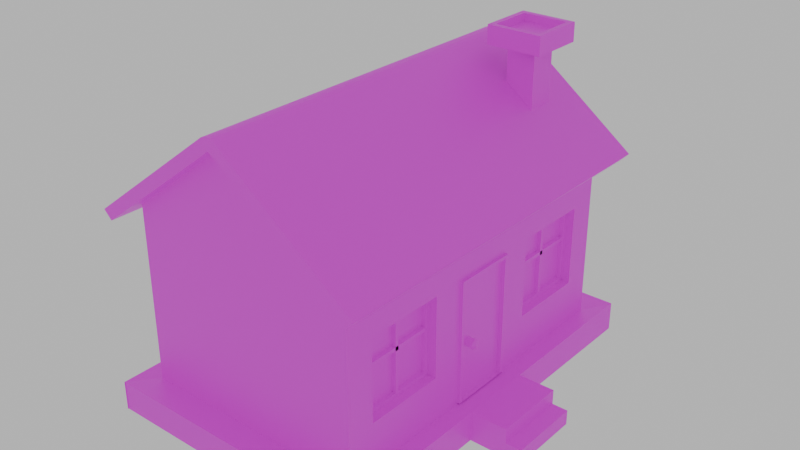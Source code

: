 # Source: house.blend  (saved by Blender 4.0.36; exported with 4.5.12 LTS)
import bpy
from mathutils import Matrix  # noqa: F401  (used for matrix-valued properties, if any)

bpy.ops.wm.read_factory_settings(use_empty=True)
scene = bpy.context.scene
scene.name = 'Scene'

# ---- collections
col_collection = bpy.data.collections.new('Collection'); scene.collection.children.link(col_collection)

# ---- images (referenced by path relative to the original .blend; pixels are not part of the script)
import os
ASSET_DIR = os.environ.get("B2B_ASSET_DIR", "")  # directory of the original .blend (textures are referenced by path, not embedded)
HERE = os.path.dirname(os.path.abspath(__file__))  # packed textures are extracted next to this script under _unpacked/

def load_image(name, relpath, width, height, colorspace="sRGB"):
    """Load a texture the original file referenced (path relative to the .blend, or extracted next to this script)."""
    p = next((c for c in (os.path.join(HERE, relpath), os.path.join(ASSET_DIR, relpath)) if relpath and os.path.exists(c)), "")
    if p:
        img = bpy.data.images.load(p, check_existing=True)
        img.name = name
    else:  # same state as the original file: an image datablock whose file is absent (Cycles renders it pink)
        img = bpy.data.images.new(name, width, height)
        img.source = "FILE"
        img.filepath = "//" + (relpath or name)
    img.colorspace_settings.name = colorspace
    return img
img_untitled = load_image('Untitled', 'Finals/House.png', 1024, 1024, 'sRGB')
img_untitled_002 = load_image('Untitled.002', 'House.png', 1024, 1024, 'sRGB')

# ---- materials (node trees are filled in below, after node groups)
mat_material_002 = bpy.data.materials.new('Material.002')
mat_material_002.use_transparent_shadow = False
mat_material_004 = bpy.data.materials.new('Material.004')
mat_material_004.use_transparent_shadow = False

# ---- material node trees
mat_material_002.use_nodes = True; mat_material_002.node_tree.nodes.clear()
_N = mat_material_002.node_tree.nodes; _L = mat_material_002.node_tree.links
n0 = _N.new('ShaderNodeBsdfPrincipled'); n0.name = 'Principled BSDF'; n0.location = (10, 300)
n0.inputs[3].default_value = 1.45
n1 = _N.new('ShaderNodeOutputMaterial'); n1.name = 'Material Output'; n1.location = (300, 300)
n2 = _N.new('ShaderNodeTexImage'); n2.name = 'Image Texture'; n2.location = (-280, 280)
n2.image = img_untitled
_L.new(n0.outputs[0], n1.inputs[0])
_L.new(n2.outputs[0], n0.inputs[0])
n1.is_active_output = True
mat_material_004.use_nodes = True; mat_material_004.node_tree.nodes.clear()
_N = mat_material_004.node_tree.nodes; _L = mat_material_004.node_tree.links
n0 = _N.new('ShaderNodeBsdfPrincipled'); n0.name = 'Principled BSDF'; n0.location = (10, 300)
n0.inputs[3].default_value = 1.45
n1 = _N.new('ShaderNodeOutputMaterial'); n1.name = 'Material Output'; n1.location = (300, 300)
n2 = _N.new('ShaderNodeTexImage'); n2.name = 'Image Texture'; n2.location = (-280, 280)
n2.image = img_untitled_002
_L.new(n0.outputs[0], n1.inputs[0])
_L.new(n2.outputs[0], n0.inputs[0])
n1.is_active_output = True

# ---- world
world_world = bpy.data.worlds.new('World'); scene.world = world_world
world_world.use_nodes = True; world_world.node_tree.nodes.clear()
_N = world_world.node_tree.nodes; _L = world_world.node_tree.links
n0 = _N.new('ShaderNodeOutputWorld'); n0.name = 'World Output'; n0.location = (300, 300)
n1 = _N.new('ShaderNodeBackground'); n1.name = 'Background'; n1.location = (10, 300)
n1.inputs[0].default_value = (1.0, 1.0, 1.0, 1.0)
n1.inputs[1].default_value = 0.6
_L.new(n1.outputs[0], n0.inputs[0])
n0.is_active_output = True
world_world.color = (0.05088, 0.05088, 0.05088)
world_world.use_sun_shadow = False
world_world.sun_shadow_jitter_overblur = 0.0

# ---- meshes
me_cube_001 = bpy.data.meshes.new('Cube.001')
me_cube_001.from_pydata([(-2.0, -3.0, 1.75), (1.782, -2.508, -0.5341), (-2.0, 3.0, 1.75), (1.782, -2.508, 0.8555), (2.0, -3.0, 1.75), (1.782, -1.118, -0.5341), (2.0, 3.0, 1.75), (1.782, -1.118, 0.8555), (0.0, -3.0, 3.253), (0.0, 3.0, 3.253), (-2.0, -3.0, -1.303), (-2.0, 3.0, -1.303), (2.0, 3.0, -1.303), (1.782, 2.508, -0.5341), (2.0, -3.0, -1.303), (1.782, 2.508, 0.8555), (-2.325, 3.487, -1.786), (1.782, 1.118, -0.5341), (-2.325, -3.487, -1.786), (1.782, 1.118, 0.8555), (-2.325, 3.487, -1.267), (2.325, 3.487, -1.786), (2.325, 3.487, -1.267), (2.325, -3.487, -1.786), (2.325, -3.487, -1.267), (-2.325, -3.487, -1.267), (2.0, -0.5591, 0.8475), (2.0, 0.5591, 0.8475), (2.0, -0.5591, -1.281), (2.0, 0.5591, -1.281), (2.0, 1.118, -0.5341), (2.0, -2.508, -0.5341), (2.0, -2.508, 0.8555), (2.0, -1.118, 0.8555), (2.0, -1.118, -0.5341), (2.0, 1.118, 0.8555), (2.0, 2.508, -0.5341), (2.0, 2.508, 0.8555), (2.325, 0.6391, -1.786), (2.325, -0.6391, -1.786), (2.325, 0.6391, -1.267), (2.325, -0.6391, -1.267), (2.0, -0.1025, -1.281), (2.0, 0.1025, -1.281), (2.0, 0.5499, -1.303), (2.0, -0.5499, -1.303), (2.961, 0.6391, -1.786), (2.961, -0.6391, -1.786), (2.961, 0.6391, -1.267), (2.961, -0.6391, -1.267), (2.961, 0.6391, -1.527), (2.961, -0.6391, -1.527), (3.233, 0.6391, -1.786), (3.233, -0.6391, -1.786), (3.233, 0.6391, -1.527), (3.233, -0.6391, -1.527), (-2.325, 3.487, -1.786), (-2.325, 3.487, -1.267), (2.325, 3.487, -1.786), (2.325, 3.487, -1.267), (-2.325, -3.471, -1.786), (-2.325, -3.471, -1.267), (2.325, -3.471, -1.786), (2.325, -3.471, -1.267)], [], [(10, 0, 2, 11), (11, 2, 6, 12), (36, 12, 6, 4, 14, 31, 32, 33, 26, 27, 35, 37), (31, 14, 28, 26, 33, 34), (27, 29, 12, 36, 30, 35), (43, 44, 12, 29), (14, 4, 0, 10), (0, 4, 8), (6, 2, 9), (45, 14, 24, 41), (10, 11, 20, 25), (39, 41, 24, 23), (18, 25, 20, 16), (11, 12, 22, 20), (14, 10, 25, 24), (33, 7, 5, 34), (31, 1, 3, 32), (5, 1, 31, 34), (3, 7, 33, 32), (17, 19, 35, 30), (15, 13, 36, 37), (36, 13, 17, 30), (35, 19, 15, 37), (21, 22, 40, 38), (38, 40, 48, 50, 46), (12, 44, 40, 22), (44, 45, 41, 40), (28, 14, 45, 42), (42, 45, 44, 43), (51, 47, 53, 55), (41, 39, 47, 51, 49), (40, 41, 49, 48), (52, 54, 55, 53), (51, 50, 48, 49), (50, 51, 55, 54), (46, 50, 54, 52), (56, 57, 59, 58), (60, 61, 63, 62)])
me_cube_001.polygons.foreach_set('material_index', [0, 0, 0, 0, 0, 0, 0, 0, 0, 0, 0, 0, 0, 0, 0, 0, 0, 0, 0, 0, 0, 0, 0, 0, 0, 0, 0, 0, 0, 0, 0, 0, 0, 0, 0, 0, 0, 1])
_uv = me_cube_001.uv_layers.new(name='UVMap')
_uv.uv.foreach_set('vector', [0.1197, 0.8594, 0.1197, 0.8594, 0.1197, 0.8594, 0.1197, 0.8594, 0.1197, 0.8594, 0.1197, 0.8594, 0.1197, 0.8594, 0.1197, 0.8594, 0.1197, 0.8594, 0.1197, 0.8594, 0.1197, 0.8594, 0.1197, 0.8594, 0.1197, 0.8594, 0.1197, 0.8594, 0.1197, 0.8594, 0.1197, 0.8594, 0.1197, 0.8594, 0.1197, 0.8594, 0.1197, 0.8594, 0.1197, 0.8594, 0.1197, 0.8594, 0.1197, 0.8594, 0.1197, 0.8594, 0.1197, 0.8594, 0.1197, 0.8594, 0.1197, 0.8594, 0.1197, 0.8594, 0.1197, 0.8594, 0.1197, 0.8594, 0.1197, 0.8594, 0.1197, 0.8594, 0.1197, 0.8594, 0.1197, 0.8594, 0.1197, 0.8594, 0.1197, 0.8594, 0.1197, 0.8594, 0.1197, 0.8594, 0.1197, 0.8594, 0.1197, 0.8594, 0.1197, 0.8594, 0.1197, 0.8594, 0.1197, 0.8594, 0.1197, 0.8594, 0.1197, 0.8594, 0.1197, 0.8594, 0.1197, 0.8594, 0.1197, 0.8594, 0.1197, 0.8594, 0.1197, 0.8594, 0.1197, 0.8594, 0.1197, 0.8594, 0.1197, 0.8594, 0.1197, 0.8594, 0.1197, 0.8594, 0.1197, 0.8594, 0.1197, 0.8594, 0.1197, 0.8594, 0.1197, 0.8594, 0.1197, 0.8594, 0.1197, 0.8594, 0.1197, 0.8594, 0.1197, 0.8594, 0.1197, 0.8594, 0.1197, 0.8594, 0.1197, 0.8594, 0.1197, 0.8594, 0.1197, 0.8594, 0.1197, 0.8594, 0.1197, 0.8594, 0.1197, 0.8594, 0.1197, 0.8594, 0.1197, 0.8594, 0.1197, 0.8594, 0.1197, 0.8594, 0.1197, 0.8594, 0.1197, 0.8594, 0.1197, 0.8594, 0.1197, 0.8594, 0.1197, 0.8594, 0.1197, 0.8594, 0.1197, 0.8594, 0.1197, 0.8594, 0.1197, 0.8594, 0.1197, 0.8594, 0.1197, 0.8594, 0.1197, 0.8594, 0.1197, 0.8594, 0.1197, 0.8594, 0.1197, 0.8594, 0.1197, 0.8594, 0.1197, 0.8594, 0.1197, 0.8594, 0.1197, 0.8594, 0.1197, 0.8594, 0.1197, 0.8594, 0.1197, 0.8594, 0.1197, 0.8594, 0.1197, 0.8594, 0.1197, 0.8594, 0.1197, 0.8594, 0.1197, 0.8594, 0.1197, 0.8594, 0.1197, 0.8594, 0.1197, 0.8594, 0.1197, 0.8594, 0.1197, 0.8594, 0.1197, 0.8594, 0.1197, 0.8594, 0.1197, 0.8594, 0.1197, 0.8594, 0.1197, 0.8594, 0.1197, 0.8594, 0.1197, 0.8594, 0.1197, 0.8594, 0.1197, 0.8594, 0.1197, 0.8594, 0.1197, 0.8594, 0.1197, 0.8594, 0.1197, 0.8594, 0.1197, 0.8594, 0.1197, 0.8594, 0.1197, 0.8594, 0.1197, 0.8594, 0.1197, 0.8594, 0.1197, 0.8594, 0.1197, 0.8594, 0.1197, 0.8594, 0.1197, 0.8594, 0.1197, 0.8594, 0.1197, 0.8594, 0.1197, 0.8594, 0.1197, 0.8594, 0.1197, 0.8594, 0.1197, 0.8594, 0.1197, 0.8594, 0.1197, 0.8594, 0.1197, 0.8594, 0.1197, 0.8594, 0.1197, 0.8594, 0.1197, 0.8594, 0.1197, 0.8594, 0.1197, 0.8594, 0.1197, 0.8594, 0.1197, 0.8594, 0.1197, 0.8594, 0.1197, 0.8594, 0.1197, 0.8594, 0.1197, 0.8594, 0.1197, 0.8594, 0.1197, 0.8594, 0.1197, 0.8594, 0.1197, 0.8594, 0.1197, 0.8594, 0.1197, 0.8594, 0.1197, 0.8594, 0.1197, 0.8594, 0.1197, 0.8594, 0.1197, 0.8594, 0.1197, 0.8594, 0.1197, 0.8594, 0.1197, 0.8594, 0.1197, 0.8594, 0.1197, 0.8594, 0.1197, 0.8594])
me_cube_001.materials.append(mat_material_002)
me_cube_001.materials.append(mat_material_004)
me_cube_001.update()
me_cube_002 = bpy.data.meshes.new('Cube.002')
me_cube_002.from_pydata([(-1.0, -1.0, 1.0), (-1.0, 1.0, 1.0), (1.0, -1.0, 1.0), (1.0, 1.0, 1.0), (0.0, -1.0, 1.859), (0.0, 1.0, 1.859), (-1.072, -1.0, 1.083), (-1.072, 1.0, 1.083), (1.072, 1.0, 1.083), (1.072, -1.0, 1.083), (0.05884, -1.0, 1.953), (-0.05884, -1.0, 1.953), (0.0, -1.0, 1.926), (0.03185, -1.0, 1.969), (3.725e-09, -1.0, 1.974), (-0.03185, -1.0, 1.969), (-0.05884, 1.0, 1.953), (0.05884, 1.0, 1.953), (0.0, 1.0, 1.926), (-0.03185, 1.0, 1.969), (-3.725e-09, 1.0, 1.974), (0.03185, 1.0, 1.969), (-1.152, -1.0, 0.8697), (-1.152, 1.0, 0.8697), (1.152, 1.0, 0.8697), (1.152, -1.0, 0.8697), (-1.223, -1.0, 0.9531), (-1.223, 1.0, 0.9531), (1.223, 1.0, 0.9531), (1.223, -1.0, 0.9531)], [], [(2, 4, 5, 3), (1, 5, 4, 0), (4, 2, 9, 10, 12), (0, 4, 12, 11, 6), (2, 3, 24, 25), (5, 1, 7, 16, 18), (9, 2, 25, 29), (3, 5, 18, 17, 8), (9, 8, 17, 10), (10, 13, 12), (13, 14, 12), (14, 15, 12), (15, 11, 12), (16, 19, 18), (19, 20, 18), (20, 21, 18), (21, 17, 18), (10, 17, 21, 13), (13, 21, 20, 14), (14, 20, 19, 15), (15, 19, 16, 11), (7, 6, 11, 16), (23, 22, 26, 27), (25, 24, 28, 29), (7, 1, 23, 27), (8, 9, 29, 28), (3, 8, 28, 24), (1, 0, 22, 23), (0, 6, 26, 22), (6, 7, 27, 26)])
_uv = me_cube_002.uv_layers.new(name='UVMap')
_uv.uv.foreach_set('vector', [0.1, 0.6937, 0.1, 0.6937, 0.1, 0.6937, 0.1, 0.6937, 0.1, 0.6937, 0.1, 0.6937, 0.1, 0.6937, 0.1, 0.6937, 0.1, 0.6937, 0.1, 0.6937, 0.1, 0.6937, 0.1, 0.6937, 0.1, 0.6937, 0.1, 0.6937, 0.1, 0.6937, 0.1, 0.6937, 0.1, 0.6937, 0.1, 0.6937, 0.1, 0.6937, 0.1, 0.6937, 0.1, 0.6937, 0.1, 0.6937, 0.1, 0.6937, 0.1, 0.6937, 0.1, 0.6937, 0.1, 0.6937, 0.1, 0.6937, 0.1, 0.6937, 0.1, 0.6937, 0.1, 0.6937, 0.1, 0.6937, 0.1, 0.6937, 0.1, 0.6937, 0.1, 0.6937, 0.1, 0.6937, 0.1, 0.6937, 0.1, 0.6937, 0.1, 0.6937, 0.1, 0.6937, 0.1, 0.6937, 0.1, 0.6937, 0.1, 0.6937, 0.1, 0.6937, 0.1, 0.6937, 0.1, 0.6937, 0.1, 0.6937, 0.1, 0.6937, 0.1, 0.6937, 0.1, 0.6937, 0.1, 0.6937, 0.1, 0.6937, 0.1, 0.6937, 0.1, 0.6937, 0.1, 0.6937, 0.1, 0.6937, 0.1, 0.6937, 0.1, 0.6937, 0.1, 0.6937, 0.1, 0.6937, 0.1, 0.6937, 0.1, 0.6937, 0.1, 0.6937, 0.1, 0.6937, 0.1, 0.6937, 0.1, 0.6937, 0.1, 0.6937, 0.1, 0.6937, 0.1, 0.6937, 0.1, 0.6937, 0.1, 0.6937, 0.1, 0.6937, 0.1, 0.6937, 0.1, 0.6937, 0.1, 0.6937, 0.1, 0.6937, 0.1, 0.6937, 0.1, 0.6937, 0.1, 0.6937, 0.1, 0.6937, 0.1, 0.6937, 0.1, 0.6937, 0.1, 0.6937, 0.1, 0.6937, 0.1, 0.6937, 0.1, 0.6937, 0.1, 0.6937, 0.1, 0.6937, 0.1, 0.6937, 0.1, 0.6937, 0.1, 0.6937, 0.1, 0.6937, 0.1, 0.6937, 0.1, 0.6937, 0.1, 0.6937, 0.1, 0.6937, 0.1, 0.6937, 0.1, 0.6937, 0.1, 0.6937, 0.1, 0.6937, 0.1, 0.6937, 0.1, 0.6937, 0.1, 0.6937, 0.1, 0.6937, 0.1, 0.6937, 0.1, 0.6937, 0.1, 0.6937, 0.1, 0.6937, 0.1, 0.6937, 0.1, 0.6937, 0.1, 0.6937, 0.1, 0.6937, 0.1, 0.6937, 0.1, 0.6937, 0.1, 0.6937, 0.1, 0.6937, 0.1, 0.6937])
me_cube_002.materials.append(mat_material_002)
me_cube_002.update()
me_cube_003 = bpy.data.meshes.new('Cube.003')
me_cube_003.from_pydata([(-1.0, -1.0, -1.0), (-1.0, -1.0, 1.0), (-1.0, 1.0, -1.0), (-1.0, 1.0, 1.0), (1.0, -1.0, -1.0), (1.0, -1.0, 1.0), (1.0, 1.0, -1.0), (1.0, 1.0, 1.0), (1.945, 1.945, 1.0), (1.945, -1.945, 1.0), (-1.945, -1.945, 1.0), (-1.945, 1.945, 1.0), (1.57, 1.57, 1.192), (1.57, -1.57, 1.192), (-1.57, -1.57, 1.192), (-1.57, 1.57, 1.192), (1.945, 1.945, 1.192), (1.945, -1.945, 1.192), (-1.945, -1.945, 1.192), (-1.945, 1.945, 1.192), (1.945, 1.945, 1.192), (1.945, -1.945, 1.192), (-1.945, -1.945, 1.192), (-1.945, 1.945, 1.192), (1.944, 1.944, 1.192), (1.944, -1.944, 1.192), (-1.944, -1.944, 1.192), (-1.944, 1.944, 1.192), (1.57, 1.57, 1.11), (1.57, -1.57, 1.11), (-1.57, -1.57, 1.11), (-1.57, 1.57, 1.11), (-1.0, 1.0, -0.9934), (-1.0, -1.0, -0.9934), (1.0, 1.0, -0.9934), (1.0, -1.0, -0.9934)], [], [(0, 1, 3, 2), (2, 3, 7, 6), (6, 7, 5, 4), (4, 5, 1, 0), (0, 2, 32, 33), (5, 7, 10, 11), (8, 11, 19, 16), (3, 1, 8, 9), (1, 5, 11, 8), (7, 3, 9, 10), (12, 15, 31, 28), (10, 9, 17, 18), (11, 10, 18, 19), (9, 8, 16, 17), (20, 21, 17, 16), (21, 22, 18, 17), (22, 23, 19, 18), (23, 20, 16, 19), (24, 25, 21, 20), (25, 26, 22, 21), (26, 27, 23, 22), (27, 24, 20, 23), (12, 13, 25, 24), (13, 14, 26, 25), (14, 15, 27, 26), (15, 12, 24, 27), (30, 29, 28, 31), (14, 13, 29, 30), (15, 14, 30, 31), (13, 12, 28, 29), (6, 4, 35, 34), (4, 0, 33, 35), (2, 6, 34, 32)])
_uv = me_cube_003.uv_layers.new(name='UVMap')
_uv.uv.foreach_set('vector', [0.1064, 0.5, 0.1064, 0.5, 0.1064, 0.5, 0.1064, 0.5, 0.1064, 0.5, 0.1064, 0.5, 0.1064, 0.5, 0.1064, 0.5, 0.1064, 0.5, 0.1064, 0.5, 0.1064, 0.5, 0.1064, 0.5, 0.1064, 0.5, 0.1064, 0.5, 0.1064, 0.5, 0.1064, 0.5, 0.1064, 0.5, 0.1064, 0.5, 0.1064, 0.5, 0.1064, 0.5, 0.1064, 0.5, 0.1064, 0.5, 0.1064, 0.5, 0.1064, 0.5, 0.1064, 0.5, 0.1064, 0.5, 0.1064, 0.5, 0.1064, 0.5, 0.1064, 0.5, 0.1064, 0.5, 0.1064, 0.5, 0.1064, 0.5, 0.1064, 0.5, 0.1064, 0.5, 0.1064, 0.5, 0.1064, 0.5, 0.1064, 0.5, 0.1064, 0.5, 0.1064, 0.5, 0.1064, 0.5, 0.1064, 0.5, 0.1064, 0.5, 0.1064, 0.5, 0.1064, 0.5, 0.1064, 0.5, 0.1064, 0.5, 0.1064, 0.5, 0.1064, 0.5, 0.1064, 0.5, 0.1064, 0.5, 0.1064, 0.5, 0.1064, 0.5, 0.1064, 0.5, 0.1064, 0.5, 0.1064, 0.5, 0.1064, 0.5, 0.1064, 0.5, 0.1064, 0.5, 0.1064, 0.5, 0.1064, 0.5, 0.1064, 0.5, 0.1064, 0.5, 0.1064, 0.5, 0.1064, 0.5, 0.1064, 0.5, 0.1064, 0.5, 0.1064, 0.5, 0.1064, 0.5, 0.1064, 0.5, 0.1064, 0.5, 0.1064, 0.5, 0.1064, 0.5, 0.1064, 0.5, 0.1064, 0.5, 0.1064, 0.5, 0.1064, 0.5, 0.1064, 0.5, 0.1064, 0.5, 0.1064, 0.5, 0.1064, 0.5, 0.1064, 0.5, 0.1064, 0.5, 0.1064, 0.5, 0.1064, 0.5, 0.1064, 0.5, 0.1064, 0.5, 0.1064, 0.5, 0.1064, 0.5, 0.1064, 0.5, 0.1064, 0.5, 0.1064, 0.5, 0.1064, 0.5, 0.1064, 0.5, 0.1064, 0.5, 0.1064, 0.5, 0.1064, 0.5, 0.1064, 0.5, 0.1064, 0.5, 0.1064, 0.5, 0.1064, 0.5, 0.1064, 0.5, 0.1064, 0.5, 0.1064, 0.5, 0.1064, 0.5, 0.1064, 0.5, 0.1064, 0.5, 0.1064, 0.5, 0.1064, 0.5, 0.1064, 0.5, 0.1064, 0.5, 0.1064, 0.5, 0.1064, 0.5, 0.1064, 0.5, 0.1064, 0.5, 0.1064, 0.5, 0.1064, 0.5, 0.1064, 0.5, 0.1064, 0.5, 0.1064, 0.5, 0.1064, 0.5, 0.1064, 0.5, 0.1064, 0.5, 0.1064, 0.5, 0.1064, 0.5, 0.1064, 0.5, 0.1064, 0.5, 0.1064, 0.5, 0.1064, 0.5, 0.1064, 0.5, 0.1064, 0.5, 0.1064, 0.5, 0.1064, 0.5])
me_cube_003.materials.append(mat_material_002)
me_cube_003.update()
me_cube_004 = bpy.data.meshes.new('Cube.004')
me_cube_004.from_pydata([(-0.1647, -0.5591, -1.0), (-0.1647, -0.5591, 1.129), (-0.1647, 0.5591, -1.0), (-0.1647, 0.5591, 1.129), (0.1647, -0.5591, -1.0), (0.1647, -0.4999, 1.07), (0.1647, 0.4999, -1.0), (0.1647, 0.4999, 1.07), (0.1647, 0.5591, 1.129), (0.1647, 0.5591, -1.0), (0.1647, -0.5591, 1.129), (0.1647, -0.4999, -1.0), (0.09437, -0.4999, -1.0), (0.09437, 0.4999, -1.0), (0.09437, 0.4999, 1.07), (0.09437, -0.4999, 1.07)], [], [(2, 3, 8, 9), (7, 5, 15, 14), (4, 10, 1, 0), (8, 3, 1, 10), (7, 6, 9, 8), (5, 7, 8, 10), (11, 5, 10, 4), (13, 14, 15, 12), (11, 6, 13, 12), (5, 11, 12, 15), (6, 7, 14, 13)])
_uv = me_cube_004.uv_layers.new(name='UVMap')
_uv.uv.foreach_set('vector', [0.1294, 0.5063, 0.1294, 0.5063, 0.1294, 0.5063, 0.1294, 0.5063, 0.1294, 0.5063, 0.1294, 0.5063, 0.1294, 0.5063, 0.1294, 0.5063, 0.1294, 0.5063, 0.1294, 0.5063, 0.1294, 0.5063, 0.1294, 0.5063, 0.1294, 0.5063, 0.1294, 0.5063, 0.1294, 0.5063, 0.1294, 0.5063, 0.1294, 0.5063, 0.1294, 0.5063, 0.1294, 0.5063, 0.1294, 0.5063, 0.1294, 0.5063, 0.1294, 0.5063, 0.1294, 0.5063, 0.1294, 0.5063, 0.1294, 0.5063, 0.1294, 0.5063, 0.1294, 0.5063, 0.1294, 0.5063, 0.1294, 0.5063, 0.1294, 0.5063, 0.1294, 0.5063, 0.1294, 0.5063, 0.1294, 0.5063, 0.1294, 0.5063, 0.1294, 0.5063, 0.1294, 0.5063, 0.1294, 0.5063, 0.1294, 0.5063, 0.1294, 0.5063, 0.1294, 0.5063, 0.1294, 0.5063, 0.1294, 0.5063, 0.1294, 0.5063, 0.1294, 0.5063])
me_cube_004.materials.append(mat_material_002)
me_cube_004.update()
me_cylinder = bpy.data.meshes.new('Cylinder')
me_cylinder.from_pydata([(1.248e-08, 0.07495, 0.8764), (1.248e-08, 0.07495, 1.026), (0.053, 0.053, 0.8764), (0.053, 0.053, 1.026), (0.07495, -5.169e-09, 0.8764), (0.07495, -5.169e-09, 1.026), (0.053, -0.053, 0.8764), (0.053, -0.053, 1.026), (1.248e-08, -0.07495, 0.8764), (1.248e-08, -0.07495, 1.026), (-0.053, -0.053, 0.8764), (-0.053, -0.053, 1.026), (-0.07495, -5.169e-09, 0.8764), (-0.07495, -5.169e-09, 1.026), (-0.053, 0.053, 0.8764), (-0.053, 0.053, 1.026), (0.06069, 0.06069, 1.045), (1.219e-08, 0.08583, 1.045), (0.08583, -5.291e-09, 1.045), (0.06069, -0.06069, 1.045), (1.219e-08, -0.08583, 1.045), (-0.06069, -0.06069, 1.045), (-0.08583, -5.291e-09, 1.045), (-0.06069, 0.06069, 1.045), (0.06069, 0.06069, 1.078), (1.219e-08, 0.08583, 1.078), (0.08583, -5.291e-09, 1.078), (0.06069, -0.06069, 1.078), (1.219e-08, -0.08583, 1.078), (-0.06069, -0.06069, 1.078), (-0.08583, -5.291e-09, 1.078), (-0.06069, 0.06069, 1.078), (0.02532, 0.02532, 1.116), (1.479e-08, 0.0358, 1.116), (0.0358, -5.057e-09, 1.116), (0.02532, -0.02532, 1.116), (1.479e-08, -0.0358, 1.116), (-0.02532, -0.02532, 1.116), (-0.0358, -5.057e-09, 1.116), (-0.02532, 0.02532, 1.116)], [], [(0, 1, 3, 2), (2, 3, 5, 4), (4, 5, 7, 6), (6, 7, 9, 8), (8, 9, 11, 10), (10, 11, 13, 12), (1, 15, 23, 17), (12, 13, 15, 14), (14, 15, 1, 0), (23, 22, 30, 31), (3, 1, 17, 16), (7, 5, 18, 19), (13, 11, 21, 22), (9, 7, 19, 20), (15, 13, 22, 23), (5, 3, 16, 18), (11, 9, 20, 21), (30, 29, 37, 38), (21, 20, 28, 29), (19, 18, 26, 27), (16, 17, 25, 24), (17, 23, 31, 25), (22, 21, 29, 30), (20, 19, 27, 28), (18, 16, 24, 26), (32, 33, 39, 38, 37, 36, 35, 34), (28, 27, 35, 36), (26, 24, 32, 34), (31, 30, 38, 39), (29, 28, 36, 37), (27, 26, 34, 35), (24, 25, 33, 32), (25, 31, 39, 33)])
_uv = me_cylinder.uv_layers.new(name='UVMap')
_uv.uv.foreach_set('vector', [0.08988, 0.5188, 0.08988, 0.5188, 0.08988, 0.5188, 0.08988, 0.5188, 0.08988, 0.5188, 0.08988, 0.5188, 0.08988, 0.5188, 0.08988, 0.5188, 0.08988, 0.5188, 0.08988, 0.5188, 0.08988, 0.5188, 0.08988, 0.5188, 0.08988, 0.5188, 0.08988, 0.5188, 0.08988, 0.5188, 0.08988, 0.5188, 0.08988, 0.5188, 0.08988, 0.5188, 0.08988, 0.5188, 0.08988, 0.5188, 0.08988, 0.5188, 0.08988, 0.5188, 0.08988, 0.5188, 0.08988, 0.5188, 0.08988, 0.5188, 0.08988, 0.5188, 0.08988, 0.5188, 0.08988, 0.5188, 0.08988, 0.5188, 0.08988, 0.5188, 0.08988, 0.5188, 0.08988, 0.5188, 0.08988, 0.5188, 0.08988, 0.5188, 0.08988, 0.5188, 0.08988, 0.5188, 0.08988, 0.5188, 0.08988, 0.5188, 0.08988, 0.5188, 0.08988, 0.5188, 0.08988, 0.5188, 0.08988, 0.5188, 0.08988, 0.5188, 0.08988, 0.5188, 0.08988, 0.5188, 0.08988, 0.5188, 0.08988, 0.5188, 0.08988, 0.5188, 0.08988, 0.5188, 0.08988, 0.5188, 0.08988, 0.5188, 0.08988, 0.5188, 0.08988, 0.5188, 0.08988, 0.5188, 0.08988, 0.5188, 0.08988, 0.5188, 0.08988, 0.5188, 0.08988, 0.5188, 0.08988, 0.5188, 0.08988, 0.5188, 0.08988, 0.5188, 0.08988, 0.5188, 0.08988, 0.5188, 0.08988, 0.5188, 0.08988, 0.5188, 0.08988, 0.5188, 0.08988, 0.5188, 0.08988, 0.5188, 0.08988, 0.5188, 0.08988, 0.5188, 0.08988, 0.5188, 0.08988, 0.5188, 0.08988, 0.5188, 0.08988, 0.5188, 0.08988, 0.5188, 0.08988, 0.5188, 0.08988, 0.5188, 0.08988, 0.5188, 0.08988, 0.5188, 0.08988, 0.5188, 0.08988, 0.5188, 0.08988, 0.5188, 0.08988, 0.5188, 0.08988, 0.5188, 0.08988, 0.5188, 0.08988, 0.5188, 0.08988, 0.5188, 0.08988, 0.5188, 0.08988, 0.5188, 0.08988, 0.5188, 0.08988, 0.5188, 0.08988, 0.5188, 0.08988, 0.5188, 0.08988, 0.5188, 0.08988, 0.5188, 0.08988, 0.5188, 0.08988, 0.5188, 0.08988, 0.5188, 0.08988, 0.5188, 0.08988, 0.5188, 0.08988, 0.5188, 0.08988, 0.5188, 0.08988, 0.5188, 0.08988, 0.5188, 0.08988, 0.5188, 0.08988, 0.5188, 0.08988, 0.5188, 0.08988, 0.5188, 0.08988, 0.5188, 0.08988, 0.5188, 0.08988, 0.5188, 0.08988, 0.5188, 0.08988, 0.5188, 0.08988, 0.5188, 0.08988, 0.5188, 0.08988, 0.5188, 0.08988, 0.5188, 0.08988, 0.5188, 0.08988, 0.5188, 0.08988, 0.5188, 0.08988, 0.5188, 0.08988, 0.5188, 0.08988, 0.5188, 0.08988, 0.5188, 0.08988, 0.5188, 0.08988, 0.5188, 0.08988, 0.5188, 0.08988, 0.5188, 0.08988, 0.5188, 0.08988, 0.5188, 0.08988, 0.5188, 0.08988, 0.5188, 0.08988, 0.5188, 0.08988, 0.5188, 0.08988, 0.5188, 0.08988, 0.5188])
me_cylinder.materials.append(mat_material_002)
me_cylinder.update()
me_cube_006 = bpy.data.meshes.new('Cube.006')
me_cube_006.from_pydata([(1.782, -2.508, 1.216), (1.782, -2.508, 2.606), (1.782, -1.118, 1.216), (1.782, -1.118, 2.606), (1.782, -2.508, 1.216), (1.782, -1.118, 1.216), (1.782, -1.118, 2.606), (1.782, -2.508, 2.606), (1.782, -2.44, 1.283), (1.782, -1.185, 1.283), (1.782, -1.185, 2.538), (1.782, -2.44, 2.538), (1.782, -1.847, 1.216), (1.782, -1.78, 1.216), (1.782, -1.847, 2.606), (1.782, -1.78, 2.606), (1.782, -1.847, 1.216), (1.782, -1.78, 1.216), (1.782, -1.78, 2.606), (1.782, -1.847, 2.606), (1.782, -1.844, 1.283), (1.782, -1.783, 1.283), (1.782, -1.844, 2.538), (1.782, -1.783, 2.538), (1.782, -2.508, 2.063), (1.782, -2.508, 1.988), (1.782, -1.118, 2.063), (1.782, -1.118, 1.988), (1.782, -1.118, 2.063), (1.782, -1.118, 1.988), (1.782, -2.508, 1.988), (1.782, -2.508, 2.063), (1.782, -2.44, 2.061), (1.782, -2.44, 1.994), (1.782, -1.185, 2.061), (1.782, -1.185, 1.994), (1.782, -1.844, 2.061), (1.782, -1.844, 1.994), (1.782, -1.783, 2.061), (1.782, -1.783, 1.994), (1.851, -2.508, 1.988), (1.851, -2.508, 2.606), (1.851, -1.78, 1.216), (1.851, -1.118, 1.216), (1.851, -1.118, 1.988), (1.851, -1.118, 2.606), (1.851, -1.78, 2.606), (1.851, -1.783, 1.283), (1.851, -1.185, 1.283), (1.851, -2.44, 1.994), (1.851, -2.44, 2.538), (1.851, -1.185, 1.994), (1.851, -1.185, 2.538), (1.851, -1.783, 2.538), (1.851, -2.44, 1.283), (1.851, -2.508, 1.216), (1.851, -1.847, 1.216), (1.851, -1.847, 2.606), (1.851, -1.844, 1.283), (1.851, -1.844, 2.538), (1.851, -1.844, 1.994), (1.851, -1.783, 1.994), (1.851, -2.508, 2.063), (1.851, -1.118, 2.063), (1.851, -2.44, 2.061), (1.851, -1.185, 2.061), (1.851, -1.844, 2.061), (1.851, -1.783, 2.061), (1.782, 2.508, 1.216), (1.782, 2.508, 2.606), (1.782, 1.118, 1.216), (1.782, 1.118, 2.606), (1.782, 2.508, 1.216), (1.782, 1.118, 1.216), (1.782, 1.118, 2.606), (1.782, 2.508, 2.606), (1.782, 2.44, 1.283), (1.782, 1.185, 1.283), (1.782, 1.185, 2.538), (1.782, 2.44, 2.538), (1.782, 1.847, 1.216), (1.782, 1.78, 1.216), (1.782, 1.847, 2.606), (1.782, 1.78, 2.606), (1.782, 1.847, 1.216), (1.782, 1.78, 1.216), (1.782, 1.78, 2.606), (1.782, 1.847, 2.606), (1.782, 1.844, 1.283), (1.782, 1.783, 1.283), (1.782, 1.844, 2.538), (1.782, 1.783, 2.538), (1.782, 2.508, 2.063), (1.782, 2.508, 1.988), (1.782, 1.118, 2.063), (1.782, 1.118, 1.988), (1.782, 1.118, 2.063), (1.782, 1.118, 1.988), (1.782, 2.508, 1.988), (1.782, 2.508, 2.063), (1.782, 2.44, 2.061), (1.782, 2.44, 1.994), (1.782, 1.185, 2.061), (1.782, 1.185, 1.994), (1.782, 1.844, 2.061), (1.782, 1.844, 1.994), (1.782, 1.783, 2.061), (1.782, 1.783, 1.994), (1.851, 2.508, 1.988), (1.851, 2.508, 2.606), (1.851, 1.78, 1.216), (1.851, 1.118, 1.216), (1.851, 1.118, 1.988), (1.851, 1.118, 2.606), (1.851, 1.78, 2.606), (1.851, 1.783, 1.283), (1.851, 1.185, 1.283), (1.851, 2.44, 1.994), (1.851, 2.44, 2.538), (1.851, 1.185, 1.994), (1.851, 1.185, 2.538), (1.851, 1.783, 2.538), (1.851, 2.44, 1.283), (1.851, 2.508, 1.216), (1.851, 1.847, 1.216), (1.851, 1.847, 2.606), (1.851, 1.844, 1.283), (1.851, 1.844, 2.538), (1.851, 1.844, 1.994), (1.851, 1.783, 1.994), (1.851, 2.508, 2.063), (1.851, 1.118, 2.063), (1.851, 2.44, 2.061), (1.851, 1.185, 2.061), (1.851, 1.844, 2.061), (1.851, 1.783, 2.061)], [], [(17, 2, 5, 13), (29, 3, 6, 27), (19, 1, 7, 14), (31, 0, 4, 24), (60, 61, 53, 59), (66, 67, 61, 60), (57, 41, 50, 59, 53, 52, 45, 46), (67, 65, 51, 61), (9, 21, 47, 48), (42, 43, 48, 47, 58, 54, 55, 56), (44, 45, 52, 51, 65, 48, 43, 63), (58, 47, 67, 66), (3, 18, 15, 6), (18, 19, 14, 15), (0, 16, 12, 4), (16, 17, 13, 12), (34, 9, 48, 65), (8, 32, 64, 54), (15, 14, 57, 46), (14, 7, 41, 57), (12, 13, 42, 56), (62, 55, 54, 64, 49, 50, 41, 40), (37, 33, 49, 60), (64, 66, 60, 49), (1, 30, 25, 7), (30, 31, 24, 25), (2, 28, 26, 5), (28, 29, 27, 26), (4, 12, 56, 55), (32, 36, 66, 64), (33, 11, 50, 49), (22, 37, 60, 59), (7, 25, 40, 41), (36, 20, 58, 66), (10, 35, 51, 52), (39, 23, 53, 61), (13, 5, 43, 42), (20, 8, 54, 58), (23, 10, 52, 53), (24, 4, 55, 62), (27, 6, 45, 44), (21, 38, 67, 47), (25, 24, 62, 40), (38, 34, 65, 67), (6, 15, 46, 45), (11, 22, 59, 50), (5, 26, 63, 43), (35, 39, 61, 51), (26, 27, 44, 63), (85, 81, 73, 70), (97, 95, 74, 71), (87, 82, 75, 69), (99, 92, 72, 68), (128, 127, 121, 129), (134, 128, 129, 135), (125, 114, 113, 120, 121, 127, 118, 109), (135, 129, 119, 133), (77, 116, 115, 89), (110, 124, 123, 122, 126, 115, 116, 111), (112, 131, 111, 116, 133, 119, 120, 113), (126, 134, 135, 115), (71, 74, 83, 86), (86, 83, 82, 87), (68, 72, 80, 84), (84, 80, 81, 85), (102, 133, 116, 77), (76, 122, 132, 100), (83, 114, 125, 82), (82, 125, 109, 75), (80, 124, 110, 81), (130, 108, 109, 118, 117, 132, 122, 123), (105, 128, 117, 101), (132, 117, 128, 134), (69, 75, 93, 98), (98, 93, 92, 99), (70, 73, 94, 96), (96, 94, 95, 97), (72, 123, 124, 80), (100, 132, 134, 104), (101, 117, 118, 79), (90, 127, 128, 105), (75, 109, 108, 93), (104, 134, 126, 88), (78, 120, 119, 103), (107, 129, 121, 91), (81, 110, 111, 73), (88, 126, 122, 76), (91, 121, 120, 78), (92, 130, 123, 72), (95, 112, 113, 74), (89, 115, 135, 106), (93, 108, 130, 92), (106, 135, 133, 102), (74, 113, 114, 83), (79, 118, 127, 90), (73, 111, 131, 94), (103, 119, 129, 107), (94, 131, 112, 95)])
_uv = me_cube_006.uv_layers.new(name='UVMap')
_uv.uv.foreach_set('vector', [0.2679, 0.8562, 0.2679, 0.8562, 0.2679, 0.8562, 0.2679, 0.8562, 0.2679, 0.8562, 0.2679, 0.8562, 0.2679, 0.8562, 0.2679, 0.8562, 0.2679, 0.8562, 0.2679, 0.8562, 0.2679, 0.8562, 0.2679, 0.8562, 0.2679, 0.8562, 0.2679, 0.8562, 0.2679, 0.8562, 0.2679, 0.8562, 0.2679, 0.8562, 0.2679, 0.8562, 0.2679, 0.8562, 0.2679, 0.8562, 0.2679, 0.8562, 0.2679, 0.8562, 0.2679, 0.8562, 0.2679, 0.8562, 0.2679, 0.8562, 0.2679, 0.8562, 0.2679, 0.8562, 0.2679, 0.8562, 0.2679, 0.8562, 0.2679, 0.8562, 0.2679, 0.8562, 0.2679, 0.8562, 0.2679, 0.8562, 0.2679, 0.8562, 0.2679, 0.8562, 0.2679, 0.8562, 0.2679, 0.8562, 0.2679, 0.8562, 0.2679, 0.8562, 0.2679, 0.8562, 0.2679, 0.8562, 0.2679, 0.8562, 0.2679, 0.8562, 0.2679, 0.8562, 0.2679, 0.8562, 0.2679, 0.8562, 0.2679, 0.8562, 0.2679, 0.8562, 0.2679, 0.8562, 0.2679, 0.8562, 0.2679, 0.8562, 0.2679, 0.8562, 0.2679, 0.8562, 0.2679, 0.8562, 0.2679, 0.8562, 0.2679, 0.8562, 0.2679, 0.8562, 0.2679, 0.8562, 0.2679, 0.8562, 0.2679, 0.8562, 0.2679, 0.8562, 0.2679, 0.8562, 0.2679, 0.8562, 0.2679, 0.8562, 0.2679, 0.8562, 0.2679, 0.8562, 0.2679, 0.8562, 0.2679, 0.8562, 0.2679, 0.8562, 0.2679, 0.8562, 0.2679, 0.8562, 0.2679, 0.8562, 0.2679, 0.8562, 0.2679, 0.8562, 0.2679, 0.8562, 0.2679, 0.8562, 0.2679, 0.8562, 0.2679, 0.8562, 0.2679, 0.8562, 0.2679, 0.8562, 0.2679, 0.8562, 0.2679, 0.8562, 0.2679, 0.8562, 0.2679, 0.8562, 0.2679, 0.8562, 0.2679, 0.8562, 0.2679, 0.8562, 0.2679, 0.8562, 0.2679, 0.8562, 0.2679, 0.8562, 0.2679, 0.8562, 0.2679, 0.8562, 0.2679, 0.8562, 0.2679, 0.8562, 0.2679, 0.8562, 0.2679, 0.8562, 0.2679, 0.8562, 0.2679, 0.8562, 0.2679, 0.8562, 0.2679, 0.8562, 0.2679, 0.8562, 0.2679, 0.8562, 0.2679, 0.8562, 0.2679, 0.8562, 0.2679, 0.8562, 0.2679, 0.8562, 0.2679, 0.8562, 0.2679, 0.8562, 0.2679, 0.8562, 0.2679, 0.8562, 0.2679, 0.8562, 0.2679, 0.8562, 0.2679, 0.8562, 0.2679, 0.8562, 0.2679, 0.8562, 0.2679, 0.8562, 0.2679, 0.8562, 0.2679, 0.8562, 0.2679, 0.8562, 0.2679, 0.8562, 0.2679, 0.8562, 0.2679, 0.8562, 0.2679, 0.8562, 0.2679, 0.8562, 0.2679, 0.8562, 0.2679, 0.8562, 0.2679, 0.8562, 0.2679, 0.8562, 0.2679, 0.8562, 0.2679, 0.8562, 0.2679, 0.8562, 0.2679, 0.8562, 0.2679, 0.8562, 0.2679, 0.8562, 0.2679, 0.8562, 0.2679, 0.8562, 0.2679, 0.8562, 0.2679, 0.8562, 0.2679, 0.8562, 0.2679, 0.8562, 0.2679, 0.8562, 0.2679, 0.8562, 0.2679, 0.8562, 0.2679, 0.8562, 0.2679, 0.8562, 0.2679, 0.8562, 0.2679, 0.8562, 0.2679, 0.8562, 0.2679, 0.8562, 0.2679, 0.8562, 0.2679, 0.8562, 0.2679, 0.8562, 0.2679, 0.8562, 0.2679, 0.8562, 0.2679, 0.8562, 0.2679, 0.8562, 0.2679, 0.8562, 0.2679, 0.8562, 0.2679, 0.8562, 0.2679, 0.8562, 0.2679, 0.8562, 0.2679, 0.8562, 0.2679, 0.8562, 0.2679, 0.8562, 0.2679, 0.8562, 0.2679, 0.8562, 0.2679, 0.8562, 0.2679, 0.8562, 0.2679, 0.8562, 0.2679, 0.8562, 0.2679, 0.8562, 0.2679, 0.8562, 0.2679, 0.8562, 0.2679, 0.8562, 0.2679, 0.8562, 0.2679, 0.8562, 0.2679, 0.8562, 0.2679, 0.8562, 0.2679, 0.8562, 0.2679, 0.8562, 0.2679, 0.8562, 0.2679, 0.8562, 0.2679, 0.8562, 0.2679, 0.8562, 0.2679, 0.8562, 0.2679, 0.8562, 0.2679, 0.8562, 0.2679, 0.8562, 0.2679, 0.8562, 0.2679, 0.8562, 0.2679, 0.8562, 0.2679, 0.8562, 0.2679, 0.8562, 0.2679, 0.8562, 0.2679, 0.8562, 0.2679, 0.8562, 0.2679, 0.8562, 0.2679, 0.8562, 0.2679, 0.8562, 0.2679, 0.8562, 0.2679, 0.8562, 0.2679, 0.8562, 0.2679, 0.8562, 0.2679, 0.8562, 0.2679, 0.8562, 0.2679, 0.8562, 0.2679, 0.8562, 0.2679, 0.8562, 0.2679, 0.8562, 0.2679, 0.8562, 0.2679, 0.8562, 0.2679, 0.8562, 0.2679, 0.8562, 0.2679, 0.8562, 0.2679, 0.8562, 0.2679, 0.8562, 0.2679, 0.8562, 0.2679, 0.8562, 0.2679, 0.8562, 0.2679, 0.8562, 0.2679, 0.8562, 0.2679, 0.8562, 0.2679, 0.8562, 0.2679, 0.8562, 0.2679, 0.8562, 0.2679, 0.8562, 0.2679, 0.8562, 0.2679, 0.8562, 0.2679, 0.8562, 0.2679, 0.8562, 0.2679, 0.8562, 0.2679, 0.8562, 0.2679, 0.8562, 0.2679, 0.8562, 0.2679, 0.8562, 0.2679, 0.8562, 0.2679, 0.8562, 0.2679, 0.8562, 0.2679, 0.8562, 0.2679, 0.8562, 0.2679, 0.8562, 0.2679, 0.8562, 0.2679, 0.8562, 0.2679, 0.8562, 0.2679, 0.8562, 0.2679, 0.8562, 0.2679, 0.8562, 0.2679, 0.8562, 0.2679, 0.8562, 0.2679, 0.8562, 0.2679, 0.8562, 0.2679, 0.8562, 0.2679, 0.8562, 0.2679, 0.8562, 0.2679, 0.8562, 0.2679, 0.8562, 0.2679, 0.8562, 0.2679, 0.8562, 0.2679, 0.8562, 0.2679, 0.8562, 0.2679, 0.8562, 0.2679, 0.8562, 0.2679, 0.8562, 0.2679, 0.8562, 0.2679, 0.8562, 0.2679, 0.8562, 0.2679, 0.8562, 0.2679, 0.8562, 0.2679, 0.8562, 0.2679, 0.8562, 0.2679, 0.8562, 0.2679, 0.8562, 0.2679, 0.8562, 0.2679, 0.8562, 0.2679, 0.8562, 0.2679, 0.8562, 0.2679, 0.8562, 0.2679, 0.8562, 0.2679, 0.8562, 0.2679, 0.8562, 0.2679, 0.8562, 0.2679, 0.8562, 0.2679, 0.8562, 0.2679, 0.8562, 0.2679, 0.8562, 0.2679, 0.8562, 0.2679, 0.8562, 0.2679, 0.8562, 0.2679, 0.8562, 0.2679, 0.8562, 0.2679, 0.8562, 0.2679, 0.8562, 0.2679, 0.8562, 0.2679, 0.8562, 0.2679, 0.8562, 0.2679, 0.8562, 0.2679, 0.8562, 0.2679, 0.8562, 0.2679, 0.8562, 0.2679, 0.8562, 0.2679, 0.8562, 0.2679, 0.8562, 0.2679, 0.8562, 0.2679, 0.8562, 0.2679, 0.8562, 0.2679, 0.8562, 0.2679, 0.8562, 0.2679, 0.8562, 0.2679, 0.8562, 0.2679, 0.8562, 0.2679, 0.8562, 0.2679, 0.8562, 0.2679, 0.8562, 0.2679, 0.8562, 0.2679, 0.8562, 0.2679, 0.8562, 0.2679, 0.8562, 0.2679, 0.8562, 0.2679, 0.8562, 0.2679, 0.8562, 0.2679, 0.8562, 0.2679, 0.8562, 0.2679, 0.8562, 0.2679, 0.8562, 0.2679, 0.8562, 0.2679, 0.8562, 0.2679, 0.8562, 0.2679, 0.8562, 0.2679, 0.8562, 0.2679, 0.8562, 0.2679, 0.8562, 0.2679, 0.8562, 0.2679, 0.8562, 0.2679, 0.8562, 0.2679, 0.8562, 0.2679, 0.8562, 0.2679, 0.8562, 0.2679, 0.8562, 0.2679, 0.8562, 0.2679, 0.8562, 0.2679, 0.8562, 0.2679, 0.8562, 0.2679, 0.8562, 0.2679, 0.8562, 0.2679, 0.8562, 0.2679, 0.8562, 0.2679, 0.8562, 0.2679, 0.8562, 0.2679, 0.8562, 0.2679, 0.8562, 0.2679, 0.8562, 0.2679, 0.8562, 0.2679, 0.8562, 0.2679, 0.8562, 0.2679, 0.8562, 0.2679, 0.8562, 0.2679, 0.8562, 0.2679, 0.8562, 0.2679, 0.8562, 0.2679, 0.8562, 0.2679, 0.8562, 0.2679, 0.8562, 0.2679, 0.8562, 0.2679, 0.8562, 0.2679, 0.8562, 0.2679, 0.8562, 0.2679, 0.8562, 0.2679, 0.8562, 0.2679, 0.8562, 0.2679, 0.8562, 0.2679, 0.8562, 0.2679, 0.8562, 0.2679, 0.8562, 0.2679, 0.8562, 0.2679, 0.8562, 0.2679, 0.8562, 0.2679, 0.8562, 0.2679, 0.8562, 0.2679, 0.8562, 0.2679, 0.8562, 0.2679, 0.8562, 0.2679, 0.8562, 0.2679, 0.8562, 0.2679, 0.8562, 0.2679, 0.8562, 0.2679, 0.8562, 0.2679, 0.8562, 0.2679, 0.8562, 0.2679, 0.8562, 0.2679, 0.8562, 0.2679, 0.8562, 0.2679, 0.8562, 0.2679, 0.8562, 0.2679, 0.8562, 0.2679, 0.8562, 0.2679, 0.8562, 0.2679, 0.8562, 0.2679, 0.8562, 0.2679, 0.8562, 0.2679, 0.8562, 0.2679, 0.8562, 0.2679, 0.8562, 0.2679, 0.8562, 0.2679, 0.8562, 0.2679, 0.8562, 0.2679, 0.8562, 0.2679, 0.8562, 0.2679, 0.8562, 0.2679, 0.8562, 0.2679, 0.8562, 0.2679, 0.8562, 0.2679, 0.8562, 0.2679, 0.8562, 0.2679, 0.8562, 0.2679, 0.8562, 0.2679, 0.8562, 0.2679, 0.8562, 0.2679, 0.8562, 0.2679, 0.8562, 0.2679, 0.8562, 0.2679, 0.8562, 0.2679, 0.8562, 0.2679, 0.8562, 0.2679, 0.8562])
me_cube_006.materials.append(mat_material_002)
me_cube_006.update()
me_cube_007 = bpy.data.meshes.new('Cube.007')
me_cube_007.from_pydata([(1.782, -2.44, 1.283), (1.782, -1.185, 1.283), (1.782, -1.185, 2.538), (1.782, -2.44, 2.538), (1.782, -1.844, 1.283), (1.782, -1.783, 1.283), (1.782, -1.844, 2.538), (1.782, -1.783, 2.538), (1.782, -2.44, 2.061), (1.782, -2.44, 1.994), (1.782, -1.185, 2.061), (1.782, -1.185, 1.994), (1.782, -1.844, 2.061), (1.782, -1.844, 1.994), (1.782, -1.783, 2.061), (1.782, -1.783, 1.994), (1.782, 2.44, 1.283), (1.782, 1.185, 1.283), (1.782, 1.185, 2.538), (1.782, 2.44, 2.538), (1.782, 1.844, 1.283), (1.782, 1.783, 1.283), (1.782, 1.844, 2.538), (1.782, 1.783, 2.538), (1.782, 2.44, 2.061), (1.782, 2.44, 1.994), (1.782, 1.185, 2.061), (1.782, 1.185, 1.994), (1.782, 1.844, 2.061), (1.782, 1.844, 1.994), (1.782, 1.783, 2.061), (1.782, 1.783, 1.994)], [], [(15, 11, 2, 7), (9, 13, 6, 3), (0, 4, 12, 8), (5, 1, 10, 14), (31, 23, 18, 27), (25, 19, 22, 29), (16, 24, 28, 20), (21, 30, 26, 17)])
_uv = me_cube_007.uv_layers.new(name='UVMap')
_uv.uv.foreach_set('vector', [0.8983, 0.8937, 0.8983, 0.8937, 0.8983, 0.8937, 0.8983, 0.8937, 0.8983, 0.8937, 0.8983, 0.8937, 0.8983, 0.8937, 0.8983, 0.8937, 0.8983, 0.8937, 0.8983, 0.8937, 0.8983, 0.8937, 0.8983, 0.8937, 0.8983, 0.8937, 0.8983, 0.8937, 0.8983, 0.8937, 0.8983, 0.8937, 0.8983, 0.8937, 0.8983, 0.8937, 0.8983, 0.8937, 0.8983, 0.8937, 0.8983, 0.8937, 0.8983, 0.8937, 0.8983, 0.8937, 0.8983, 0.8937, 0.8983, 0.8937, 0.8983, 0.8937, 0.8983, 0.8937, 0.8983, 0.8937, 0.8983, 0.8937, 0.8983, 0.8937, 0.8983, 0.8937, 0.8983, 0.8937])
me_cube_007.materials.append(mat_material_002)
me_cube_007.update()

# ---- objects
ob_house = bpy.data.objects.new('House', me_cube_001)
ob_roof = bpy.data.objects.new('Roof', me_cube_002)
ob_chimney = bpy.data.objects.new('Chimney', me_cube_003)
ob_door = bpy.data.objects.new('Door', me_cube_004)
ob_doorknob = bpy.data.objects.new('DoorKnob', me_cylinder)
ob_window = bpy.data.objects.new('Window', me_cube_006)
ob_glass = bpy.data.objects.new('Glass', me_cube_007)

# ---- transforms, parenting, visibility, modifiers, constraints
ob_house.location = (0.0, 0.0, 1.75)
ob_roof.location = (0.0, 0.0, 1.75)
ob_roof.scale = (2.0, 3.347, 1.75)
ob_chimney.location = (1.074, 2.355, 3.56)
ob_chimney.scale = (-0.2483, -0.2483, 1.687)
ob_door.location = (1.881, 0.0, 1.469)
ob_doorknob.location = (1.038, -0.3166, 1.451)
ob_doorknob.rotation_euler = (0.0, 1.571, 0.0)
ob_window.location = (0.0, 0.0, 0.0)
ob_glass.location = (0.0, 0.0, 0.0)

# ---- collection membership
col_collection.objects.link(ob_house)
col_collection.objects.link(ob_roof)
col_collection.objects.link(ob_chimney)
col_collection.objects.link(ob_door)
col_collection.objects.link(ob_doorknob)
col_collection.objects.link(ob_window)
col_collection.objects.link(ob_glass)

# ---- scene / render settings (as saved in the file)
scene.frame_start = 1; scene.frame_end = 250; scene.frame_set(214)
scene.render.engine = 'BLENDER_EEVEE_NEXT'
scene.cycles.sampling_pattern = 'TABULATED_SOBOL'
scene.eevee.use_gtao = True
scene.eevee.gtao_distance = 5.21
bpy.context.view_layer.update()

# ---- added for rendering (the .blend has no active camera): camera
cam_auto = bpy.data.cameras.new('AutoCamera')
cam_auto.lens = 50.0
cam_auto.sensor_width = 36.0
cam_auto.clip_end = 1000.0
ob_auto_camera = bpy.data.objects.new('AutoCamera', cam_auto)
scene.collection.objects.link(ob_auto_camera)
ob_auto_camera.location = (10.1996, -11.7677, 10.6126)
ob_auto_camera.rotation_euler = (1.09748, -7.21219e-08, 0.694738)
scene.camera = ob_auto_camera
bpy.context.view_layer.update()

